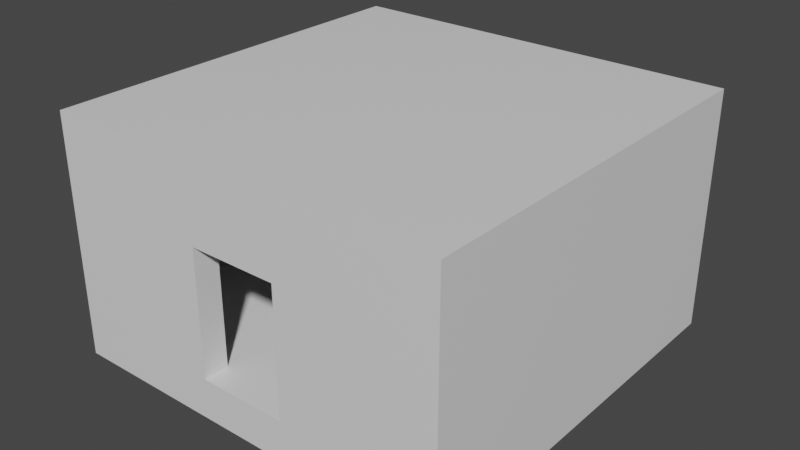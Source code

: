 # Source: House.blend  (saved by Blender 2.81.16; exported with 4.5.12 LTS)
import bpy
from mathutils import Matrix  # noqa: F401  (used for matrix-valued properties, if any)

bpy.ops.wm.read_factory_settings(use_empty=True)
scene = bpy.context.scene
scene.name = 'Scene'

# ---- collections
col_collection = bpy.data.collections.new('Collection'); scene.collection.children.link(col_collection)

# ---- materials (node trees are filled in below, after node groups)
mat_material = bpy.data.materials.new('Material')
mat_material.alpha_threshold = 0.0
mat_material.use_transparent_shadow = False
mat_material.line_color = (0.0, 0.0, 0.0, 1.0)

# ---- material node trees
mat_material.use_nodes = True; mat_material.node_tree.nodes.clear()
_N = mat_material.node_tree.nodes; _L = mat_material.node_tree.links
n0 = _N.new('ShaderNodeOutputMaterial'); n0.name = 'Material Output'; n0.location = (300, 300)
n1 = _N.new('ShaderNodeBsdfPrincipled'); n1.name = 'Principled BSDF'; n1.location = (10, 300)
n1.distribution = 'GGX'
n1.subsurface_method = 'BURLEY'
n1.inputs[2].default_value = 0.4
n1.inputs[3].default_value = 1.45
n1.inputs[27].default_value = (0.0, 0.0, 0.0, 1.0)
n1.inputs[28].default_value = 1.0
_L.new(n1.outputs[0], n0.inputs[0])
n0.is_active_output = True

# ---- world
world_world = bpy.data.worlds.new('World'); scene.world = world_world
world_world.use_nodes = True; world_world.node_tree.nodes.clear()
_N = world_world.node_tree.nodes; _L = world_world.node_tree.links
n0 = _N.new('ShaderNodeOutputWorld'); n0.name = 'World Output'; n0.location = (300, 300)
n1 = _N.new('ShaderNodeBackground'); n1.name = 'Background'; n1.location = (10, 300)
n1.inputs[0].default_value = (0.05088, 0.05088, 0.05088, 1.0)
_L.new(n1.outputs[0], n0.inputs[0])
n0.is_active_output = True
world_world.color = (0.05088, 0.05088, 0.05088)
world_world.use_sun_shadow = False
world_world.sun_shadow_jitter_overblur = 0.0

# ---- meshes
me_house = bpy.data.meshes.new('House')
me_house.from_pydata([(1.0, 1.0, 1.0), (1.0, 1.0, -1.0), (1.0, -1.0, 1.0), (1.0, -1.0, -1.0), (-1.0, 1.0, 1.0), (-1.0, 1.0, -1.0), (-1.0, -1.0, 1.0), (-1.0, -1.0, -1.0), (0.875, -1.0, -1.0), (0.875, 1.0, 1.0), (0.875, 1.0, -1.0), (0.875, -1.0, 1.0), (-1.0, -0.875, -1.0), (1.0, -0.875, 1.0), (0.875, -0.875, 1.0), (0.875, -0.875, -1.0), (-1.0, -0.875, 1.0), (1.0, -0.875, -1.0), (-1.0, 0.875, 1.0), (1.0, 0.875, -1.0), (-1.0, 0.875, -1.0), (1.0, 0.875, 1.0), (0.875, 0.875, 1.0), (0.875, 0.875, -1.0), (-0.875, 1.0, -1.0), (-0.875, -1.0, 1.0), (-0.875, -0.875, -1.0), (-0.875, 0.875, -1.0), (-0.875, -1.0, -1.0), (-0.875, 1.0, 1.0), (-0.875, -0.875, 1.0), (-0.875, 0.875, 1.0), (-0.875, -1.0, 11.0), (-1.0, -1.0, 11.0), (1.0, -0.875, 11.0), (1.0, -1.0, 11.0), (-1.0, 0.875, 11.0), (-1.0, 1.0, 11.0), (0.875, 1.0, 11.0), (1.0, 1.0, 11.0), (-0.875, 1.0, 11.0), (0.875, -1.0, 11.0), (0.875, -0.875, 11.0), (1.0, 0.875, 11.0), (0.875, 0.875, 11.0), (-1.0, -0.875, 11.0), (-0.875, 0.875, 11.0), (-0.875, -0.875, 11.0), (0.2188, -1.0, 1.0), (-0.2188, -1.0, 1.0), (0.2188, -1.0, 1.0), (-0.2188, -1.0, 1.0), (0.2188, -1.0, 7.248), (-0.2188, -1.0, 7.248), (0.2188, -0.875, 1.0), (-0.2188, -0.875, 1.0), (0.2188, -0.875, 7.248), (-0.2188, -0.875, 7.248)], [], [(38, 39, 0, 9), (28, 25, 6, 7), (20, 18, 4, 5), (15, 17, 3, 8), (17, 13, 2, 3), (10, 9, 0, 1), (33, 45, 16, 6), (3, 2, 11, 8), (7, 6, 16, 12), (21, 13, 17, 19), (16, 18, 20, 12), (10, 1, 19, 23), (1, 0, 21, 19), (2, 35, 41, 11), (42, 44, 22, 14), (34, 35, 2, 13), (5, 24, 27, 20), (17, 15, 23, 19), (27, 26, 12, 20), (12, 26, 28, 7), (5, 4, 29, 24), (47, 45, 33, 32), (34, 42, 41, 35), (45, 47, 46, 36), (44, 42, 34, 43), (40, 37, 36, 46), (39, 38, 44, 43), (31, 46, 47, 30), (31, 30, 55, 54, 14, 22), (28, 26, 15, 8), (24, 29, 9, 10), (47, 32, 41, 42), (26, 27, 23, 15), (11, 41, 32, 25, 51, 53, 52, 48), (18, 36, 37, 4), (45, 36, 18, 16), (11, 48, 51, 25, 28, 8), (0, 39, 43, 21), (4, 37, 40, 29), (25, 32, 33, 6), (21, 43, 34, 13), (40, 46, 44, 38), (27, 24, 10, 23), (30, 47, 42, 14, 54, 56, 57, 55), (29, 40, 38, 9), (46, 31, 22, 44), (53, 51, 55, 57), (50, 54, 55, 49), (52, 56, 54, 48), (52, 53, 57, 56), (44, 46, 47, 42)])
_uv = me_house.uv_layers.new(name='UVMap')
_uv.uv.foreach_set('vector', [0.625, 0.4844, 0.625, 0.5, 0.625, 0.5, 0.625, 0.4844, 0.375, 0.9844, 0.625, 0.9844, 0.625, 1.0, 0.375, 1.0, 0.375, 0.2344, 0.625, 0.2344, 0.625, 0.25, 0.375, 0.25, 0.3594, 0.7344, 0.375, 0.7344, 0.375, 0.75, 0.3594, 0.75, 0.375, 0.7344, 0.625, 0.7344, 0.625, 0.75, 0.375, 0.75, 0.375, 0.4844, 0.625, 0.4844, 0.625, 0.5, 0.375, 0.5, 0.625, 0.0, 0.625, 0.01562, 0.625, 0.01562, 0.625, 0.0, 0.375, 0.75, 0.625, 0.75, 0.625, 0.7656, 0.375, 0.7656, 0.375, 0.0, 0.625, 0.0, 0.625, 0.01562, 0.375, 0.01562, 0.625, 0.5156, 0.625, 0.7344, 0.375, 0.7344, 0.375, 0.5156, 0.625, 0.01562, 0.625, 0.2344, 0.375, 0.2344, 0.375, 0.01562, 0.3594, 0.5, 0.375, 0.5, 0.375, 0.5156, 0.3594, 0.5156, 0.375, 0.5, 0.625, 0.5, 0.625, 0.5156, 0.375, 0.5156, 0.625, 0.75, 0.625, 0.75, 0.625, 0.7656, 0.625, 0.7656, 0.6406, 0.7344, 0.6406, 0.5156, 0.6406, 0.5156, 0.6406, 0.7344, 0.625, 0.7344, 0.625, 0.75, 0.625, 0.75, 0.625, 0.7344, 0.125, 0.5, 0.1406, 0.5, 0.1406, 0.5156, 0.125, 0.5156, 0.375, 0.7344, 0.3594, 0.7344, 0.3594, 0.5156, 0.375, 0.5156, 0.1406, 0.5156, 0.1406, 0.7344, 0.125, 0.7344, 0.125, 0.5156, 0.125, 0.7344, 0.1406, 0.7344, 0.1406, 0.75, 0.125, 0.75, 0.375, 0.25, 0.625, 0.25, 0.625, 0.2656, 0.375, 0.2656, 0.8594, 0.7344, 0.875, 0.7344, 0.875, 0.75, 0.8594, 0.75, 0.625, 0.7344, 0.6406, 0.7344, 0.6406, 0.75, 0.625, 0.75, 0.875, 0.7344, 0.8594, 0.7344, 0.8594, 0.5156, 0.875, 0.5156, 0.6406, 0.5156, 0.6406, 0.7344, 0.625, 0.7344, 0.625, 0.5156, 0.8594, 0.5, 0.875, 0.5, 0.875, 0.5156, 0.8594, 0.5156, 0.625, 0.5, 0.6406, 0.5, 0.6406, 0.5156, 0.625, 0.5156, 0.8594, 0.5156, 0.8594, 0.5156, 0.8594, 0.7344, 0.8594, 0.7344, 0.8594, 0.5156, 0.8594, 0.7344, 0.7773, 0.7344, 0.7227, 0.7344, 0.6406, 0.7344, 0.6406, 0.5156, 0.1406, 0.75, 0.1406, 0.7344, 0.3594, 0.7344, 0.3594, 0.75, 0.375, 0.2656, 0.625, 0.2656, 0.625, 0.4844, 0.375, 0.4844, 0.8594, 0.7344, 0.8594, 0.75, 0.6406, 0.75, 0.6406, 0.7344, 0.1406, 0.7344, 0.1406, 0.5156, 0.3594, 0.5156, 0.3594, 0.7344, 0.625, 0.7656, 0.625, 0.7656, 0.625, 0.9844, 0.625, 0.9844, 0.625, 0.9023, 0.625, 0.9023, 0.625, 0.8477, 0.625, 0.8477, 0.625, 0.2344, 0.625, 0.2344, 0.625, 0.25, 0.625, 0.25, 0.625, 0.01562, 0.625, 0.2344, 0.625, 0.2344, 0.625, 0.01562, 0.625, 0.7656, 0.625, 0.8477, 0.625, 0.9023, 0.625, 0.9844, 0.375, 0.9844, 0.375, 0.7656, 0.625, 0.5, 0.625, 0.5, 0.625, 0.5156, 0.625, 0.5156, 0.625, 0.25, 0.625, 0.25, 0.625, 0.2656, 0.625, 0.2656, 0.625, 0.9844, 0.625, 0.9844, 0.625, 1.0, 0.625, 1.0, 0.625, 0.5156, 0.625, 0.5156, 0.625, 0.7344, 0.625, 0.7344, 0.8594, 0.5, 0.8594, 0.5156, 0.6406, 0.5156, 0.6406, 0.5, 0.1406, 0.5156, 0.1406, 0.5, 0.3594, 0.5, 0.3594, 0.5156, 0.8594, 0.7344, 0.8594, 0.7344, 0.6406, 0.7344, 0.6406, 0.7344, 0.7227, 0.7344, 0.7227, 0.7344, 0.7773, 0.7344, 0.7773, 0.7344, 0.625, 0.2656, 0.625, 0.2656, 0.625, 0.4844, 0.625, 0.4844, 0.8594, 0.5156, 0.8594, 0.5156, 0.6406, 0.5156, 0.6406, 0.5156, 0.625, 0.9023, 0.625, 0.9023, 0.7773, 0.7344, 0.7773, 0.7344, 0.0, 0.0, 0.7227, 0.7344, 0.7773, 0.7344, 0.0, 0.0, 0.625, 0.8477, 0.7227, 0.7344, 0.7227, 0.7344, 0.625, 0.8477, 0.625, 0.8477, 0.625, 0.9023, 0.7773, 0.7344, 0.7227, 0.7344, 0.0, 0.0, 0.0, 0.0, 0.0, 0.0, 0.0, 0.0])
me_house.materials.append(mat_material)
me_house.use_remesh_preserve_volume = False
me_house.use_remesh_preserve_attributes = False
me_house.use_mirror_vertex_groups = False
me_house.update()

# ---- objects
ob_house = bpy.data.objects.new('House', me_house)

# ---- transforms, parenting, visibility, modifiers, constraints
ob_house.location = (0.0, 0.0, 0.0)
ob_house.scale = (10.0, 10.0, 1.0)
ob_house.lock_rotations_4d = False
ob_house.empty_display_type = 'ARROWS'
ob_house.lineart.crease_threshold = 0.0
_m = ob_house.modifiers.new('Collision', 'COLLISION')

# ---- collection membership
col_collection.objects.link(ob_house)

# ---- scene / render settings (as saved in the file)
scene.frame_start = 1; scene.frame_end = 250; scene.frame_set(1)
scene.render.engine = 'BLENDER_EEVEE_NEXT'
scene.cycles.use_denoising = False
scene.cycles.samples = 128
scene.cycles.sampling_pattern = 'TABULATED_SOBOL'
scene.cycles.use_adaptive_sampling = False
scene.cycles.use_light_tree = False
scene.view_settings.view_transform = 'Filmic'
bpy.context.view_layer.update()

# ---- added for rendering (the .blend has no active camera and no usable light): camera, sun
cam_auto = bpy.data.cameras.new('AutoCamera')
cam_auto.lens = 50.0
cam_auto.sensor_width = 36.0
cam_auto.clip_end = 1000.0
ob_auto_camera = bpy.data.objects.new('AutoCamera', cam_auto)
scene.collection.objects.link(ob_auto_camera)
ob_auto_camera.location = (28.4261, -34.1114, 27.7396)
ob_auto_camera.rotation_euler = (1.09748, -7.21219e-08, 0.694738)
scene.camera = ob_auto_camera
light_auto_sun = bpy.data.lights.new('AutoSun', 'SUN')
light_auto_sun.energy = 3.0
light_auto_sun.angle = 0.0523599
ob_auto_sun = bpy.data.objects.new('AutoSun', light_auto_sun)
scene.collection.objects.link(ob_auto_sun)
ob_auto_sun.rotation_euler = (0.872665, 0.174533, 0.523599)
bpy.context.view_layer.update()
